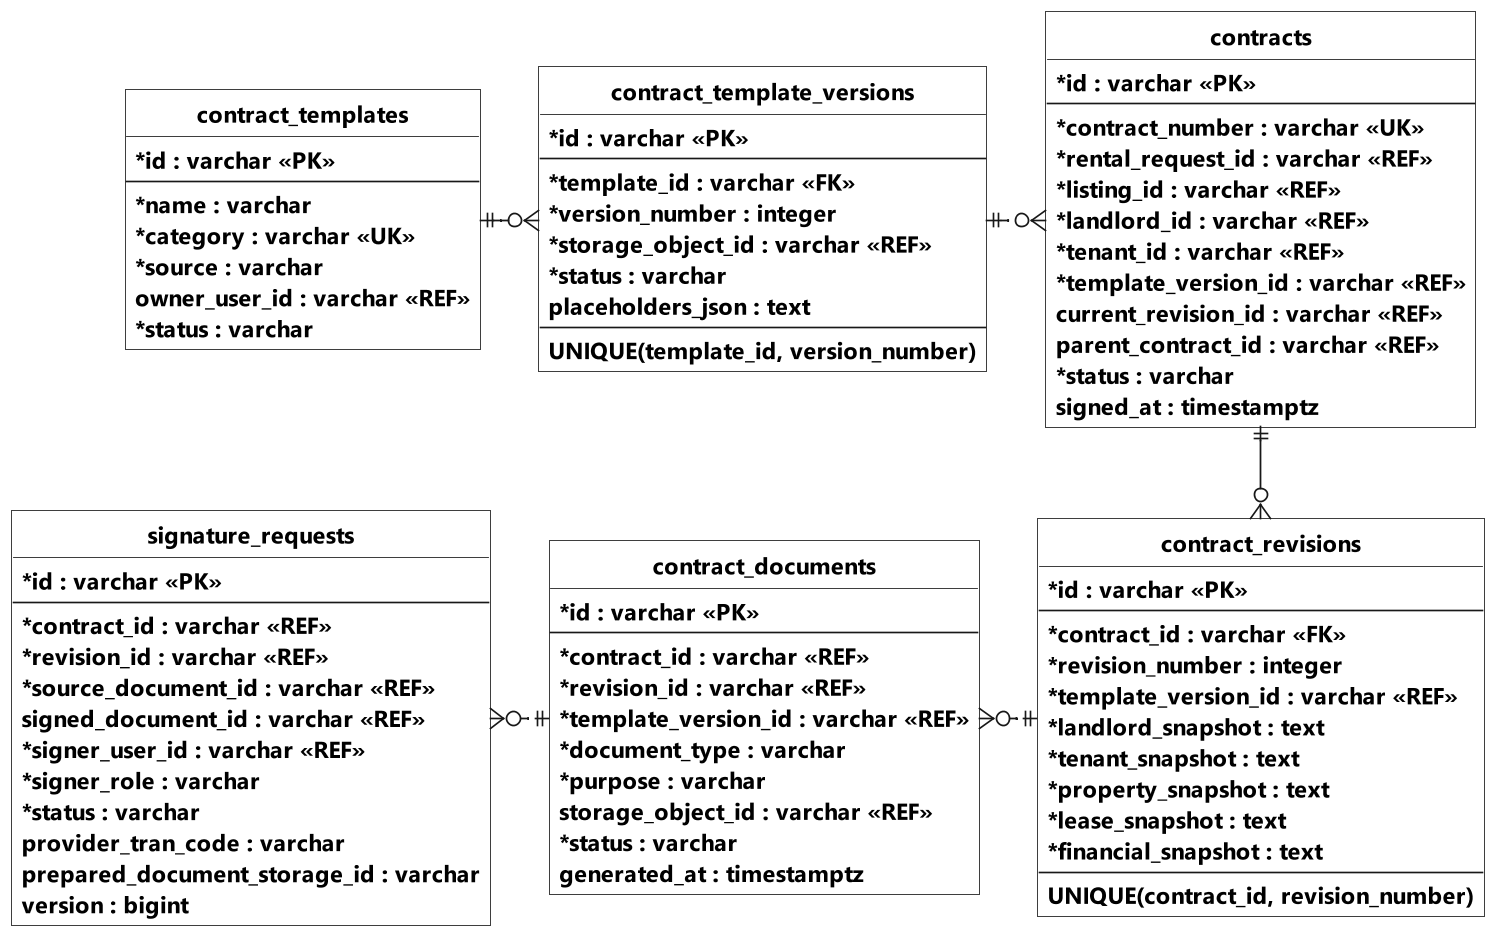

The diagram above was rendered by PlantUML. Its source (embedded in the PNG):
@startuml Hinh_3_25a_ERD_Contract_Service
' Mục 3.4.2 - Contract Service, mẫu, phiên bản, tài liệu và ký số. Nguồn: hs-contract-service/model.
' Các trường chính được rút gọn. FK là quan hệ JPA; REF là ID tham chiếu logic.
' Không có tiêu đề và chú giải ở dưới theo yêu cầu.
top to bottom direction

hide circle
hide methods
skinparam monochrome true
skinparam shadowing false
skinparam backgroundColor white
skinparam dpi 200
scale 0.8
skinparam defaultFontName Segoe UI
skinparam defaultFontSize 15
skinparam defaultFontStyle bold
skinparam classFontSize 16
skinparam classFontStyle bold
skinparam classAttributeFontSize 14
skinparam classAttributeFontStyle bold
skinparam classAttributeIconSize 0
skinparam classBackgroundColor white
skinparam linetype ortho
skinparam nodesep 35
skinparam ranksep 50
skinparam roundcorner 0

entity "contract_templates" as Template {
    * id : varchar <<PK>>
    --
    * name : varchar
    * category : varchar <<UK>>
    * source : varchar
    owner_user_id : varchar <<REF>>
    * status : varchar
}

entity "contract_template_versions" as TemplateVersion {
    * id : varchar <<PK>>
    --
    * template_id : varchar <<FK>>
    * version_number : integer
    * storage_object_id : varchar <<REF>>
    * status : varchar
    placeholders_json : text
    --
    UNIQUE(template_id, version_number)
}

entity "contracts" as Contract {
    * id : varchar <<PK>>
    --
    * contract_number : varchar <<UK>>
    * rental_request_id : varchar <<REF>>
    * listing_id : varchar <<REF>>
    * landlord_id : varchar <<REF>>
    * tenant_id : varchar <<REF>>
    * template_version_id : varchar <<REF>>
    current_revision_id : varchar <<REF>>
    parent_contract_id : varchar <<REF>>
    * status : varchar
    signed_at : timestamptz
}

entity "contract_revisions" as Revision {
    * id : varchar <<PK>>
    --
    * contract_id : varchar <<FK>>
    * revision_number : integer
    * template_version_id : varchar <<REF>>
    * landlord_snapshot : text
    * tenant_snapshot : text
    * property_snapshot : text
    * lease_snapshot : text
    * financial_snapshot : text
    --
    UNIQUE(contract_id, revision_number)
}

entity "contract_documents" as Document {
    * id : varchar <<PK>>
    --
    * contract_id : varchar <<REF>>
    * revision_id : varchar <<REF>>
    * template_version_id : varchar <<REF>>
    * document_type : varchar
    * purpose : varchar
    storage_object_id : varchar <<REF>>
    * status : varchar
    generated_at : timestamptz
}

entity "signature_requests" as Signature {
    * id : varchar <<PK>>
    --
    * contract_id : varchar <<REF>>
    * revision_id : varchar <<REF>>
    * source_document_id : varchar <<REF>>
    signed_document_id : varchar <<REF>>
    * signer_user_id : varchar <<REF>>
    * signer_role : varchar
    * status : varchar
    provider_tran_code : varchar
    prepared_document_storage_id : varchar
    version : bigint
}


Template ||-right-o{ TemplateVersion
TemplateVersion ||-[dashed]right-o{ Contract
Contract ||-down-o{ Revision
Revision ||-[dashed]left-o{ Document
Document ||-[dashed]left-o{ Signature

@enduml